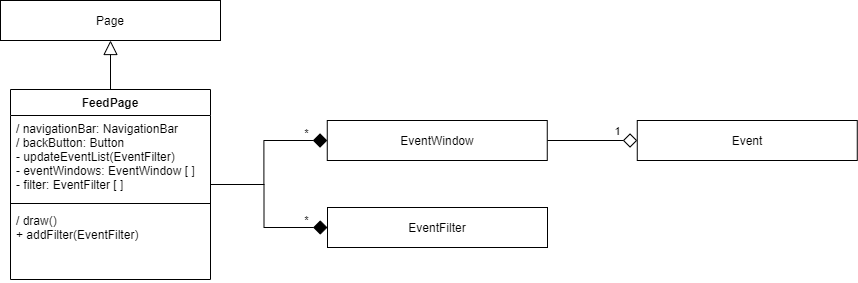

The diagram above was exported from draw.io. Its source (the exported page's mxGraphModel, read from the mxfile embedded in the PNG):
<mxGraphModel dx="1086" dy="966" grid="1" gridSize="10" guides="1" tooltips="1" connect="1" arrows="1" fold="1" page="1" pageScale="1" pageWidth="850" pageHeight="1100" math="0" shadow="0">
  <root>
    <mxCell id="0" />
    <mxCell id="1" parent="0" />
    <mxCell id="COVFDE0rKMKiQYuIZe8i-1" value="Page" style="rounded=0;whiteSpace=wrap;html=1;align=center;" parent="1" vertex="1">
      <mxGeometry x="390" y="240" width="220" height="40" as="geometry" />
    </mxCell>
    <mxCell id="COVFDE0rKMKiQYuIZe8i-3" style="edgeStyle=orthogonalEdgeStyle;rounded=0;orthogonalLoop=1;jettySize=auto;html=1;exitX=0.5;exitY=0;exitDx=0;exitDy=0;entryX=0.5;entryY=1;entryDx=0;entryDy=0;endArrow=block;endFill=0;startSize=6;endSize=12;" parent="1" source="COVFDE0rKMKiQYuIZe8i-10" target="COVFDE0rKMKiQYuIZe8i-1" edge="1">
      <mxGeometry relative="1" as="geometry">
        <mxPoint x="490.0000000000002" y="360" as="sourcePoint" />
      </mxGeometry>
    </mxCell>
    <mxCell id="COVFDE0rKMKiQYuIZe8i-5" style="edgeStyle=orthogonalEdgeStyle;rounded=0;orthogonalLoop=1;jettySize=auto;html=1;exitX=1;exitY=0.5;exitDx=0;exitDy=0;entryX=0;entryY=0.5;entryDx=0;entryDy=0;endArrow=diamond;endFill=1;startSize=6;endSize=12;" parent="1" source="COVFDE0rKMKiQYuIZe8i-10" target="COVFDE0rKMKiQYuIZe8i-4" edge="1">
      <mxGeometry relative="1" as="geometry">
        <mxPoint x="600.0000000000002" y="380" as="sourcePoint" />
      </mxGeometry>
    </mxCell>
    <mxCell id="COVFDE0rKMKiQYuIZe8i-6" value="*" style="edgeLabel;html=1;align=center;verticalAlign=middle;resizable=0;points=[];" parent="COVFDE0rKMKiQYuIZe8i-5" vertex="1" connectable="0">
      <mxGeometry x="0.6" y="1" relative="1" as="geometry">
        <mxPoint x="10" y="-7" as="offset" />
      </mxGeometry>
    </mxCell>
    <mxCell id="COVFDE0rKMKiQYuIZe8i-8" style="edgeStyle=orthogonalEdgeStyle;rounded=0;orthogonalLoop=1;jettySize=auto;html=1;exitX=1;exitY=0.5;exitDx=0;exitDy=0;entryX=0;entryY=0.5;entryDx=0;entryDy=0;endArrow=diamond;endFill=0;startSize=6;endSize=12;" parent="1" source="COVFDE0rKMKiQYuIZe8i-4" target="COVFDE0rKMKiQYuIZe8i-7" edge="1">
      <mxGeometry relative="1" as="geometry" />
    </mxCell>
    <mxCell id="COVFDE0rKMKiQYuIZe8i-9" value="1" style="edgeLabel;html=1;align=center;verticalAlign=middle;resizable=0;points=[];" parent="COVFDE0rKMKiQYuIZe8i-8" vertex="1" connectable="0">
      <mxGeometry x="0.5959" relative="1" as="geometry">
        <mxPoint x="-2" y="-10" as="offset" />
      </mxGeometry>
    </mxCell>
    <mxCell id="COVFDE0rKMKiQYuIZe8i-4" value="EventWindow" style="rounded=0;whiteSpace=wrap;html=1;align=center;" parent="1" vertex="1">
      <mxGeometry x="716.76" y="360" width="220" height="40" as="geometry" />
    </mxCell>
    <mxCell id="COVFDE0rKMKiQYuIZe8i-7" value="Event" style="rounded=0;whiteSpace=wrap;html=1;align=center;" parent="1" vertex="1">
      <mxGeometry x="1026.76" y="360" width="220" height="40" as="geometry" />
    </mxCell>
    <mxCell id="COVFDE0rKMKiQYuIZe8i-15" style="edgeStyle=orthogonalEdgeStyle;rounded=0;orthogonalLoop=1;jettySize=auto;html=1;entryX=0;entryY=0.5;entryDx=0;entryDy=0;endArrow=diamond;endFill=1;startSize=6;endSize=12;exitX=1;exitY=0.5;exitDx=0;exitDy=0;" parent="1" source="COVFDE0rKMKiQYuIZe8i-10" target="COVFDE0rKMKiQYuIZe8i-14" edge="1">
      <mxGeometry relative="1" as="geometry">
        <mxPoint x="490" y="342" as="sourcePoint" />
      </mxGeometry>
    </mxCell>
    <mxCell id="COVFDE0rKMKiQYuIZe8i-17" value="*" style="edgeLabel;html=1;align=center;verticalAlign=middle;resizable=0;points=[];" parent="COVFDE0rKMKiQYuIZe8i-15" vertex="1" connectable="0">
      <mxGeometry x="0.7147" relative="1" as="geometry">
        <mxPoint x="1" y="-8" as="offset" />
      </mxGeometry>
    </mxCell>
    <mxCell id="COVFDE0rKMKiQYuIZe8i-10" value="FeedPage" style="swimlane;fontStyle=1;align=center;verticalAlign=top;childLayout=stackLayout;horizontal=1;startSize=26;horizontalStack=0;resizeParent=1;resizeParentMax=0;resizeLast=0;collapsible=1;marginBottom=0;swimlaneFillColor=default;" parent="1" vertex="1">
      <mxGeometry x="400" y="329" width="200" height="190" as="geometry">
        <mxRectangle x="400" y="329" width="70" height="26" as="alternateBounds" />
      </mxGeometry>
    </mxCell>
    <mxCell id="COVFDE0rKMKiQYuIZe8i-11" value="/ navigationBar: NavigationBar&#10;/ backButton: Button&#10;- updateEventList(EventFilter)&#10;- eventWindows: EventWindow [ ]&#10;- filter: EventFilter [ ]" style="text;strokeColor=none;fillColor=none;align=left;verticalAlign=top;spacingLeft=4;spacingRight=4;overflow=hidden;rotatable=0;points=[[0,0.5],[1,0.5]];portConstraint=eastwest;" parent="COVFDE0rKMKiQYuIZe8i-10" vertex="1">
      <mxGeometry y="26" width="200" height="84" as="geometry" />
    </mxCell>
    <mxCell id="COVFDE0rKMKiQYuIZe8i-12" value="" style="line;strokeWidth=1;fillColor=none;align=left;verticalAlign=middle;spacingTop=-1;spacingLeft=3;spacingRight=3;rotatable=0;labelPosition=right;points=[];portConstraint=eastwest;" parent="COVFDE0rKMKiQYuIZe8i-10" vertex="1">
      <mxGeometry y="110" width="200" height="8" as="geometry" />
    </mxCell>
    <mxCell id="COVFDE0rKMKiQYuIZe8i-13" value="/ draw()&#10;+ addFilter(EventFilter)" style="text;strokeColor=none;fillColor=none;align=left;verticalAlign=top;spacingLeft=4;spacingRight=4;overflow=hidden;rotatable=0;points=[[0,0.5],[1,0.5]];portConstraint=eastwest;" parent="COVFDE0rKMKiQYuIZe8i-10" vertex="1">
      <mxGeometry y="118" width="200" height="72" as="geometry" />
    </mxCell>
    <mxCell id="COVFDE0rKMKiQYuIZe8i-14" value="EventFilter" style="rounded=0;whiteSpace=wrap;html=1;align=center;" parent="1" vertex="1">
      <mxGeometry x="717" y="447" width="220" height="40" as="geometry" />
    </mxCell>
  </root>
</mxGraphModel>